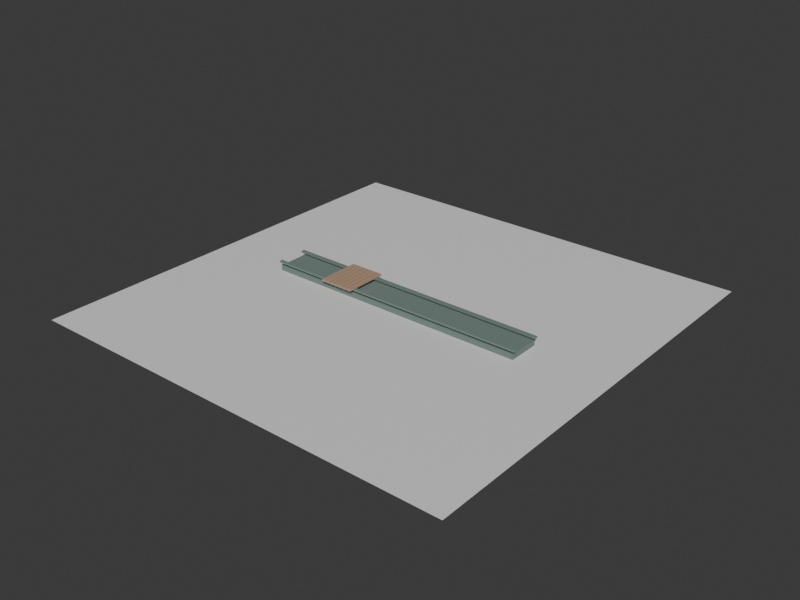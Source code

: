 # Source: xingfuli-reflecting-pool-hardscape-massing.blend  (saved by Blender 5.2.44; exported with 4.5.12 LTS)
import bpy
from mathutils import Matrix  # noqa: F401  (used for matrix-valued properties, if any)

bpy.ops.wm.read_factory_settings(use_empty=True)
scene = bpy.context.scene
scene.name = 'Scene'

# ---- collections
col_collection = bpy.data.collections.new('Collection'); scene.collection.children.link(col_collection)

# ---- materials (node trees are filled in below, after node groups)
mat_xingfuli_reflecting_pool_hardscape_dark_massing_material = bpy.data.materials.new('xingfuli-reflecting-pool-hardscape-dark-massing-material')
mat_xingfuli_reflecting_pool_hardscape_dark_massing_material.diffuse_color = (0.17, 0.23, 0.21, 1.0)
mat_xingfuli_reflecting_pool_hardscape_dark_massing_material.roughness = 0.92
mat_xingfuli_reflecting_pool_hardscape_wood_massing_material = bpy.data.materials.new('xingfuli-reflecting-pool-hardscape-wood-massing-material')
mat_xingfuli_reflecting_pool_hardscape_wood_massing_material.diffuse_color = (0.46, 0.3, 0.2, 1.0)
mat_xingfuli_reflecting_pool_hardscape_wood_massing_material.roughness = 0.92
mat_test_preview_ground_material = bpy.data.materials.new('test-preview-ground-material')
mat_test_preview_ground_material.diffuse_color = (0.14, 0.17, 0.18, 1.0)

# ---- material node trees
mat_xingfuli_reflecting_pool_hardscape_dark_massing_material.use_nodes = True; mat_xingfuli_reflecting_pool_hardscape_dark_massing_material.node_tree.nodes.clear()
_N = mat_xingfuli_reflecting_pool_hardscape_dark_massing_material.node_tree.nodes; _L = mat_xingfuli_reflecting_pool_hardscape_dark_massing_material.node_tree.links
n0 = _N.new('ShaderNodeBsdfPrincipled'); n0.name = 'Principled BSDF'; n0.location = (-200, 100)
n0.inputs[0].default_value = (0.17, 0.23, 0.21, 1.0)
n0.inputs[2].default_value = 0.92
n0.inputs[10].default_value = 0.005
n1 = _N.new('ShaderNodeOutputMaterial'); n1.name = 'Material Output'; n1.location = (200, 100)
_L.new(n0.outputs[0], n1.inputs[0])
n1.is_active_output = True
mat_xingfuli_reflecting_pool_hardscape_wood_massing_material.use_nodes = True; mat_xingfuli_reflecting_pool_hardscape_wood_massing_material.node_tree.nodes.clear()
_N = mat_xingfuli_reflecting_pool_hardscape_wood_massing_material.node_tree.nodes; _L = mat_xingfuli_reflecting_pool_hardscape_wood_massing_material.node_tree.links
n0 = _N.new('ShaderNodeBsdfPrincipled'); n0.name = 'Principled BSDF'; n0.location = (-200, 100)
n0.inputs[0].default_value = (0.46, 0.3, 0.2, 1.0)
n0.inputs[2].default_value = 0.92
n0.inputs[10].default_value = 0.005
n1 = _N.new('ShaderNodeOutputMaterial'); n1.name = 'Material Output'; n1.location = (200, 100)
_L.new(n0.outputs[0], n1.inputs[0])
n1.is_active_output = True
mat_test_preview_ground_material.use_nodes = True; mat_test_preview_ground_material.node_tree.nodes.clear()
_N = mat_test_preview_ground_material.node_tree.nodes; _L = mat_test_preview_ground_material.node_tree.links
n0 = _N.new('ShaderNodeBsdfPrincipled'); n0.name = 'Principled BSDF'; n0.location = (-200, 100)
n0.inputs[10].default_value = 0.005
n1 = _N.new('ShaderNodeOutputMaterial'); n1.name = 'Material Output'; n1.location = (200, 100)
_L.new(n0.outputs[0], n1.inputs[0])
n1.is_active_output = True

# ---- world
world_world = bpy.data.worlds.new('World'); scene.world = world_world
world_world.use_nodes = True; world_world.node_tree.nodes.clear()
_N = world_world.node_tree.nodes; _L = world_world.node_tree.links
n0 = _N.new('ShaderNodeOutputWorld'); n0.name = 'World Output'; n0.location = (200, 100)
n1 = _N.new('ShaderNodeBackground'); n1.name = 'Background'; n1.location = (-200, 100)
n1.inputs[0].default_value = (0.05088, 0.05088, 0.05088, 1.0)
_L.new(n1.outputs[0], n0.inputs[0])
n0.is_active_output = True
world_world.color = (0.035, 0.043, 0.045)
world_world.sun_shadow_jitter_overblur = 0.0

# ---- meshes
me_xingfuli_reflecting_pool_hardscape_dark_massing_mesh = bpy.data.meshes.new('xingfuli-reflecting-pool-hardscape-dark-massing-mesh')
me_xingfuli_reflecting_pool_hardscape_dark_massing_mesh.from_pydata([(-9.0, -1.075, 0.0), (-9.0, -1.075, 0.34), (-9.0, 1.075, 0.0), (-9.0, 1.075, 0.34), (9.0, -1.075, 0.0), (9.0, -1.075, 0.34), (9.0, 1.075, 0.0), (9.0, 1.075, 0.34), (-9.125, -1.11, 0.495), (-9.125, -1.11, 0.625), (-9.125, -0.89, 0.495), (-9.125, -0.89, 0.625), (9.125, -1.11, 0.495), (9.125, -1.11, 0.625), (9.125, -0.89, 0.495), (9.125, -0.89, 0.625), (-9.125, 0.89, 0.495), (-9.125, 0.89, 0.625), (-9.125, 1.11, 0.495), (-9.125, 1.11, 0.625), (9.125, 0.89, 0.495), (9.125, 0.89, 0.625), (9.125, 1.11, 0.495), (9.125, 1.11, 0.625)], [], [(0, 1, 3, 2), (2, 3, 7, 6), (6, 7, 5, 4), (4, 5, 1, 0), (2, 6, 4, 0), (7, 3, 1, 5), (8, 9, 11, 10), (10, 11, 15, 14), (14, 15, 13, 12), (12, 13, 9, 8), (10, 14, 12, 8), (15, 11, 9, 13), (16, 17, 19, 18), (18, 19, 23, 22), (22, 23, 21, 20), (20, 21, 17, 16), (18, 22, 20, 16), (23, 19, 17, 21)])
_uv = me_xingfuli_reflecting_pool_hardscape_dark_massing_mesh.uv_layers.new(name='UVMap')
_uv.uv.foreach_set('vector', [0.375, 0.0, 0.625, 0.0, 0.625, 0.25, 0.375, 0.25, 0.375, 0.25, 0.625, 0.25, 0.625, 0.5, 0.375, 0.5, 0.375, 0.5, 0.625, 0.5, 0.625, 0.75, 0.375, 0.75, 0.375, 0.75, 0.625, 0.75, 0.625, 1.0, 0.375, 1.0, 0.125, 0.5, 0.375, 0.5, 0.375, 0.75, 0.125, 0.75, 0.625, 0.5, 0.875, 0.5, 0.875, 0.75, 0.625, 0.75, 0.375, 0.0, 0.625, 0.0, 0.625, 0.25, 0.375, 0.25, 0.375, 0.25, 0.625, 0.25, 0.625, 0.5, 0.375, 0.5, 0.375, 0.5, 0.625, 0.5, 0.625, 0.75, 0.375, 0.75, 0.375, 0.75, 0.625, 0.75, 0.625, 1.0, 0.375, 1.0, 0.125, 0.5, 0.375, 0.5, 0.375, 0.75, 0.125, 0.75, 0.625, 0.5, 0.875, 0.5, 0.875, 0.75, 0.625, 0.75, 0.375, 0.0, 0.625, 0.0, 0.625, 0.25, 0.375, 0.25, 0.375, 0.25, 0.625, 0.25, 0.625, 0.5, 0.375, 0.5, 0.375, 0.5, 0.625, 0.5, 0.625, 0.75, 0.375, 0.75, 0.375, 0.75, 0.625, 0.75, 0.625, 1.0, 0.375, 1.0, 0.125, 0.5, 0.375, 0.5, 0.375, 0.75, 0.125, 0.75, 0.625, 0.5, 0.875, 0.5, 0.875, 0.75, 0.625, 0.75])
me_xingfuli_reflecting_pool_hardscape_dark_massing_mesh.materials.append(mat_xingfuli_reflecting_pool_hardscape_dark_massing_material)
me_xingfuli_reflecting_pool_hardscape_dark_massing_mesh.update()
me_xingfuli_reflecting_pool_hardscape_wood_massing_mesh = bpy.data.meshes.new('xingfuli-reflecting-pool-hardscape-wood-massing-mesh')
me_xingfuli_reflecting_pool_hardscape_wood_massing_mesh.from_pydata([(-5.06, -1.45, 0.585), (-5.06, -1.45, 0.715), (-5.06, 1.45, 0.585), (-5.06, 1.45, 0.715), (-4.78, -1.45, 0.585), (-4.78, -1.45, 0.715), (-4.78, 1.45, 0.585), (-4.78, 1.45, 0.715), (-4.72, -1.45, 0.585), (-4.72, -1.45, 0.715), (-4.72, 1.45, 0.585), (-4.72, 1.45, 0.715), (-4.44, -1.45, 0.585), (-4.44, -1.45, 0.715), (-4.44, 1.45, 0.585), (-4.44, 1.45, 0.715), (-4.38, -1.45, 0.585), (-4.38, -1.45, 0.715), (-4.38, 1.45, 0.585), (-4.38, 1.45, 0.715), (-4.1, -1.45, 0.585), (-4.1, -1.45, 0.715), (-4.1, 1.45, 0.585), (-4.1, 1.45, 0.715), (-4.04, -1.45, 0.585), (-4.04, -1.45, 0.715), (-4.04, 1.45, 0.585), (-4.04, 1.45, 0.715), (-3.76, -1.45, 0.585), (-3.76, -1.45, 0.715), (-3.76, 1.45, 0.585), (-3.76, 1.45, 0.715), (-3.7, -1.45, 0.585), (-3.7, -1.45, 0.715), (-3.7, 1.45, 0.585), (-3.7, 1.45, 0.715), (-3.42, -1.45, 0.585), (-3.42, -1.45, 0.715), (-3.42, 1.45, 0.585), (-3.42, 1.45, 0.715), (-3.36, -1.45, 0.585), (-3.36, -1.45, 0.715), (-3.36, 1.45, 0.585), (-3.36, 1.45, 0.715), (-3.08, -1.45, 0.585), (-3.08, -1.45, 0.715), (-3.08, 1.45, 0.585), (-3.08, 1.45, 0.715), (-3.02, -1.45, 0.585), (-3.02, -1.45, 0.715), (-3.02, 1.45, 0.585), (-3.02, 1.45, 0.715), (-2.74, -1.45, 0.585), (-2.74, -1.45, 0.715), (-2.74, 1.45, 0.585), (-2.74, 1.45, 0.715)], [], [(0, 1, 3, 2), (2, 3, 7, 6), (6, 7, 5, 4), (4, 5, 1, 0), (2, 6, 4, 0), (7, 3, 1, 5), (8, 9, 11, 10), (10, 11, 15, 14), (14, 15, 13, 12), (12, 13, 9, 8), (10, 14, 12, 8), (15, 11, 9, 13), (16, 17, 19, 18), (18, 19, 23, 22), (22, 23, 21, 20), (20, 21, 17, 16), (18, 22, 20, 16), (23, 19, 17, 21), (24, 25, 27, 26), (26, 27, 31, 30), (30, 31, 29, 28), (28, 29, 25, 24), (26, 30, 28, 24), (31, 27, 25, 29), (32, 33, 35, 34), (34, 35, 39, 38), (38, 39, 37, 36), (36, 37, 33, 32), (34, 38, 36, 32), (39, 35, 33, 37), (40, 41, 43, 42), (42, 43, 47, 46), (46, 47, 45, 44), (44, 45, 41, 40), (42, 46, 44, 40), (47, 43, 41, 45), (48, 49, 51, 50), (50, 51, 55, 54), (54, 55, 53, 52), (52, 53, 49, 48), (50, 54, 52, 48), (55, 51, 49, 53)])
_uv = me_xingfuli_reflecting_pool_hardscape_wood_massing_mesh.uv_layers.new(name='UVMap')
_uv.uv.foreach_set('vector', [0.375, 0.0, 0.625, 0.0, 0.625, 0.25, 0.375, 0.25, 0.375, 0.25, 0.625, 0.25, 0.625, 0.5, 0.375, 0.5, 0.375, 0.5, 0.625, 0.5, 0.625, 0.75, 0.375, 0.75, 0.375, 0.75, 0.625, 0.75, 0.625, 1.0, 0.375, 1.0, 0.125, 0.5, 0.375, 0.5, 0.375, 0.75, 0.125, 0.75, 0.625, 0.5, 0.875, 0.5, 0.875, 0.75, 0.625, 0.75, 0.375, 0.0, 0.625, 0.0, 0.625, 0.25, 0.375, 0.25, 0.375, 0.25, 0.625, 0.25, 0.625, 0.5, 0.375, 0.5, 0.375, 0.5, 0.625, 0.5, 0.625, 0.75, 0.375, 0.75, 0.375, 0.75, 0.625, 0.75, 0.625, 1.0, 0.375, 1.0, 0.125, 0.5, 0.375, 0.5, 0.375, 0.75, 0.125, 0.75, 0.625, 0.5, 0.875, 0.5, 0.875, 0.75, 0.625, 0.75, 0.375, 0.0, 0.625, 0.0, 0.625, 0.25, 0.375, 0.25, 0.375, 0.25, 0.625, 0.25, 0.625, 0.5, 0.375, 0.5, 0.375, 0.5, 0.625, 0.5, 0.625, 0.75, 0.375, 0.75, 0.375, 0.75, 0.625, 0.75, 0.625, 1.0, 0.375, 1.0, 0.125, 0.5, 0.375, 0.5, 0.375, 0.75, 0.125, 0.75, 0.625, 0.5, 0.875, 0.5, 0.875, 0.75, 0.625, 0.75, 0.375, 0.0, 0.625, 0.0, 0.625, 0.25, 0.375, 0.25, 0.375, 0.25, 0.625, 0.25, 0.625, 0.5, 0.375, 0.5, 0.375, 0.5, 0.625, 0.5, 0.625, 0.75, 0.375, 0.75, 0.375, 0.75, 0.625, 0.75, 0.625, 1.0, 0.375, 1.0, 0.125, 0.5, 0.375, 0.5, 0.375, 0.75, 0.125, 0.75, 0.625, 0.5, 0.875, 0.5, 0.875, 0.75, 0.625, 0.75, 0.375, 0.0, 0.625, 0.0, 0.625, 0.25, 0.375, 0.25, 0.375, 0.25, 0.625, 0.25, 0.625, 0.5, 0.375, 0.5, 0.375, 0.5, 0.625, 0.5, 0.625, 0.75, 0.375, 0.75, 0.375, 0.75, 0.625, 0.75, 0.625, 1.0, 0.375, 1.0, 0.125, 0.5, 0.375, 0.5, 0.375, 0.75, 0.125, 0.75, 0.625, 0.5, 0.875, 0.5, 0.875, 0.75, 0.625, 0.75, 0.375, 0.0, 0.625, 0.0, 0.625, 0.25, 0.375, 0.25, 0.375, 0.25, 0.625, 0.25, 0.625, 0.5, 0.375, 0.5, 0.375, 0.5, 0.625, 0.5, 0.625, 0.75, 0.375, 0.75, 0.375, 0.75, 0.625, 0.75, 0.625, 1.0, 0.375, 1.0, 0.125, 0.5, 0.375, 0.5, 0.375, 0.75, 0.125, 0.75, 0.625, 0.5, 0.875, 0.5, 0.875, 0.75, 0.625, 0.75, 0.375, 0.0, 0.625, 0.0, 0.625, 0.25, 0.375, 0.25, 0.375, 0.25, 0.625, 0.25, 0.625, 0.5, 0.375, 0.5, 0.375, 0.5, 0.625, 0.5, 0.625, 0.75, 0.375, 0.75, 0.375, 0.75, 0.625, 0.75, 0.625, 1.0, 0.375, 1.0, 0.125, 0.5, 0.375, 0.5, 0.375, 0.75, 0.125, 0.75, 0.625, 0.5, 0.875, 0.5, 0.875, 0.75, 0.625, 0.75])
me_xingfuli_reflecting_pool_hardscape_wood_massing_mesh.materials.append(mat_xingfuli_reflecting_pool_hardscape_wood_massing_material)
me_xingfuli_reflecting_pool_hardscape_wood_massing_mesh.update()
me_plane = bpy.data.meshes.new('Plane')
me_plane.from_pydata([(-14.6, -14.6, 0.0), (14.6, -14.6, 0.0), (-14.6, 14.6, 0.0), (14.6, 14.6, 0.0)], [], [(0, 1, 3, 2)])
_uv = me_plane.uv_layers.new(name='UVMap')
_uv.uv.foreach_set('vector', [0.0, 0.0, 1.0, 0.0, 1.0, 1.0, 0.0, 1.0])
me_plane.materials.append(mat_test_preview_ground_material)
me_plane.update()

# ---- objects
ob_xingfuli_reflecting_pool_hardscape_dark_massing = bpy.data.objects.new('xingfuli-reflecting-pool-hardscape-dark-massing', me_xingfuli_reflecting_pool_hardscape_dark_massing_mesh)
ob_xingfuli_reflecting_pool_hardscape_wood_massing = bpy.data.objects.new('xingfuli-reflecting-pool-hardscape-wood-massing', me_xingfuli_reflecting_pool_hardscape_wood_massing_mesh)
ob_test_preview_ground = bpy.data.objects.new('test-preview-ground', me_plane)

# ---- transforms, parenting, visibility, modifiers, constraints
ob_xingfuli_reflecting_pool_hardscape_dark_massing.location = (0.0, 0.0, 0.0)
ob_xingfuli_reflecting_pool_hardscape_wood_massing.location = (0.0, 0.0, 0.0)
ob_test_preview_ground.location = (0.0, 0.0, -0.025)

# ---- collection membership
col_collection.objects.link(ob_xingfuli_reflecting_pool_hardscape_dark_massing)
col_collection.objects.link(ob_xingfuli_reflecting_pool_hardscape_wood_massing)
col_collection.objects.link(ob_test_preview_ground)

# ---- scene / render settings (as saved in the file)
scene.frame_start = 1; scene.frame_end = 250; scene.frame_set(1)
scene.render.engine = 'BLENDER_WORKBENCH'
scene.render.resolution_x = 960
scene.render.resolution_y = 720
scene.render.bake_bias = 0.0
scene.render.bake_samples = 0
scene.render.compositor_device = 'GPU'
scene.eevee.use_volume_custom_range = False
scene.eevee.fast_gi_thickness_near = 0.1
scene.eevee.fast_gi_thickness_far = 0.0
scene.eevee.ray_tracing_options.screen_trace_thickness = 0.1
bpy.context.view_layer.update()

# ---- added for rendering (the .blend has no active camera and no usable light): camera, sun
cam_auto = bpy.data.cameras.new('AutoCamera')
cam_auto.lens = 50.0
cam_auto.sensor_width = 36.0
cam_auto.clip_end = 1000.0
ob_auto_camera = bpy.data.objects.new('AutoCamera', cam_auto)
scene.collection.objects.link(ob_auto_camera)
ob_auto_camera.location = (38.2133, -45.856, 30.9157)
ob_auto_camera.rotation_euler = (1.09748, -7.21219e-08, 0.694738)
scene.camera = ob_auto_camera
light_auto_sun = bpy.data.lights.new('AutoSun', 'SUN')
light_auto_sun.energy = 3.0
light_auto_sun.angle = 0.0523599
ob_auto_sun = bpy.data.objects.new('AutoSun', light_auto_sun)
scene.collection.objects.link(ob_auto_sun)
ob_auto_sun.rotation_euler = (0.872665, 0.174533, 0.523599)
bpy.context.view_layer.update()
